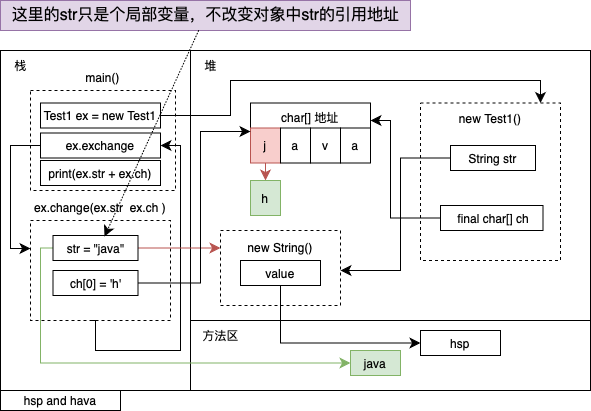

The diagram above was exported from draw.io. Its source (the exported page's mxGraphModel, read from the mxfile embedded in the PNG):
<mxGraphModel dx="563" dy="560" grid="1" gridSize="10" guides="1" tooltips="1" connect="1" arrows="1" fold="1" page="1" pageScale="1" pageWidth="3300" pageHeight="4681" math="0" shadow="0">
  <root>
    <mxCell id="0" />
    <mxCell id="1" parent="0" />
    <mxCell id="NFWL5VmNFsxCW8us5vdH-2" value="" style="rounded=0;whiteSpace=wrap;html=1;movable=1;resizable=1;rotatable=1;deletable=1;editable=1;locked=0;connectable=1;labelBackgroundColor=none;" vertex="1" parent="1">
      <mxGeometry x="300" y="1710" width="400" height="70" as="geometry" />
    </mxCell>
    <mxCell id="NFWL5VmNFsxCW8us5vdH-3" value="" style="rounded=0;whiteSpace=wrap;html=1;movable=1;resizable=1;rotatable=1;deletable=1;editable=1;locked=0;connectable=1;labelBackgroundColor=none;" vertex="1" parent="1">
      <mxGeometry x="300" y="1440" width="400" height="270" as="geometry" />
    </mxCell>
    <mxCell id="NFWL5VmNFsxCW8us5vdH-4" value="" style="rounded=0;whiteSpace=wrap;html=1;movable=1;resizable=1;rotatable=1;deletable=1;editable=1;locked=0;connectable=1;labelBackgroundColor=none;" vertex="1" parent="1">
      <mxGeometry x="110" y="1440" width="190" height="340" as="geometry" />
    </mxCell>
    <mxCell id="NFWL5VmNFsxCW8us5vdH-5" value="栈" style="text;html=1;align=center;verticalAlign=middle;resizable=0;points=[];autosize=1;strokeColor=none;fillColor=none;labelBackgroundColor=none;" vertex="1" parent="1">
      <mxGeometry x="110" y="1440" width="40" height="30" as="geometry" />
    </mxCell>
    <mxCell id="NFWL5VmNFsxCW8us5vdH-6" value="堆" style="text;html=1;align=center;verticalAlign=middle;resizable=0;points=[];autosize=1;strokeColor=none;fillColor=none;labelBackgroundColor=none;" vertex="1" parent="1">
      <mxGeometry x="300" y="1440" width="40" height="30" as="geometry" />
    </mxCell>
    <mxCell id="NFWL5VmNFsxCW8us5vdH-7" value="方法区" style="text;html=1;align=center;verticalAlign=middle;resizable=0;points=[];autosize=1;strokeColor=none;fillColor=none;labelBackgroundColor=none;" vertex="1" parent="1">
      <mxGeometry x="300" y="1710" width="60" height="30" as="geometry" />
    </mxCell>
    <mxCell id="NFWL5VmNFsxCW8us5vdH-8" value="new String()&lt;div&gt;&lt;br&gt;&lt;/div&gt;&lt;div&gt;&lt;br&gt;&lt;/div&gt;&lt;div&gt;&lt;br&gt;&lt;/div&gt;" style="rounded=0;whiteSpace=wrap;html=1;dashed=1;" vertex="1" parent="1">
      <mxGeometry x="330" y="1620" width="120" height="75" as="geometry" />
    </mxCell>
    <mxCell id="NFWL5VmNFsxCW8us5vdH-9" value="hsp" style="rounded=0;whiteSpace=wrap;html=1;" vertex="1" parent="1">
      <mxGeometry x="530" y="1720" width="80" height="25" as="geometry" />
    </mxCell>
    <mxCell id="NFWL5VmNFsxCW8us5vdH-10" style="edgeStyle=orthogonalEdgeStyle;rounded=0;orthogonalLoop=1;jettySize=auto;html=1;fontSize=12;startSize=8;endSize=8;" edge="1" parent="1" source="NFWL5VmNFsxCW8us5vdH-11" target="NFWL5VmNFsxCW8us5vdH-9">
      <mxGeometry relative="1" as="geometry">
        <Array as="points">
          <mxPoint x="390" y="1730" />
          <mxPoint x="390" y="1730" />
        </Array>
      </mxGeometry>
    </mxCell>
    <mxCell id="NFWL5VmNFsxCW8us5vdH-11" value="value" style="rounded=0;whiteSpace=wrap;html=1;" vertex="1" parent="1">
      <mxGeometry x="350" y="1650" width="80" height="25" as="geometry" />
    </mxCell>
    <mxCell id="NFWL5VmNFsxCW8us5vdH-12" value="&lt;div&gt;&lt;br&gt;&lt;/div&gt;char[] 地址&lt;div&gt;&lt;br&gt;&lt;/div&gt;&lt;div&gt;&lt;br&gt;&lt;/div&gt;&lt;div&gt;&lt;br&gt;&lt;/div&gt;" style="rounded=0;whiteSpace=wrap;html=1;" vertex="1" parent="1">
      <mxGeometry x="360" y="1492.5" width="120" height="57.5" as="geometry" />
    </mxCell>
    <mxCell id="NFWL5VmNFsxCW8us5vdH-13" value="new Test1()&lt;div&gt;&lt;div&gt;&lt;br&gt;&lt;/div&gt;&lt;div&gt;&lt;br&gt;&lt;/div&gt;&lt;div&gt;&lt;br&gt;&lt;/div&gt;&lt;/div&gt;&lt;div&gt;&lt;br&gt;&lt;/div&gt;&lt;div&gt;&lt;br&gt;&lt;/div&gt;&lt;div&gt;&lt;br&gt;&lt;/div&gt;&lt;div&gt;&lt;br&gt;&lt;/div&gt;&lt;div&gt;&lt;br&gt;&lt;/div&gt;&lt;div&gt;&lt;br&gt;&lt;/div&gt;" style="rounded=0;whiteSpace=wrap;html=1;dashed=1;" vertex="1" parent="1">
      <mxGeometry x="530" y="1492.5" width="140" height="157.5" as="geometry" />
    </mxCell>
    <mxCell id="NFWL5VmNFsxCW8us5vdH-14" value="String str" style="rounded=0;whiteSpace=wrap;html=1;" vertex="1" parent="1">
      <mxGeometry x="560" y="1535" width="85" height="25" as="geometry" />
    </mxCell>
    <mxCell id="NFWL5VmNFsxCW8us5vdH-15" style="edgeStyle=orthogonalEdgeStyle;rounded=0;orthogonalLoop=1;jettySize=auto;html=1;fontSize=12;startSize=8;endSize=8;" edge="1" parent="1" source="NFWL5VmNFsxCW8us5vdH-14" target="NFWL5VmNFsxCW8us5vdH-8">
      <mxGeometry relative="1" as="geometry">
        <Array as="points">
          <mxPoint x="510" y="1548" />
          <mxPoint x="510" y="1660" />
        </Array>
      </mxGeometry>
    </mxCell>
    <mxCell id="NFWL5VmNFsxCW8us5vdH-16" value="&amp;nbsp;final char[] ch" style="rounded=0;whiteSpace=wrap;html=1;" vertex="1" parent="1">
      <mxGeometry x="550" y="1595" width="102.5" height="25" as="geometry" />
    </mxCell>
    <mxCell id="NFWL5VmNFsxCW8us5vdH-17" style="edgeStyle=orthogonalEdgeStyle;rounded=0;orthogonalLoop=1;jettySize=auto;html=1;fontSize=12;startSize=8;endSize=8;" edge="1" parent="1" source="NFWL5VmNFsxCW8us5vdH-16" target="NFWL5VmNFsxCW8us5vdH-12">
      <mxGeometry relative="1" as="geometry">
        <Array as="points">
          <mxPoint x="500" y="1608" />
          <mxPoint x="500" y="1510" />
        </Array>
      </mxGeometry>
    </mxCell>
    <mxCell id="NFWL5VmNFsxCW8us5vdH-18" value="java" style="rounded=0;whiteSpace=wrap;html=1;fillColor=#d5e8d4;strokeColor=#82b366;" vertex="1" parent="1">
      <mxGeometry x="460" y="1740" width="50" height="25" as="geometry" />
    </mxCell>
    <mxCell id="NFWL5VmNFsxCW8us5vdH-19" value="hsp and hava" style="rounded=0;whiteSpace=wrap;html=1;" vertex="1" parent="1">
      <mxGeometry x="110" y="1780" width="120" height="20" as="geometry" />
    </mxCell>
    <mxCell id="NFWL5VmNFsxCW8us5vdH-20" style="edgeStyle=none;curved=1;rounded=0;orthogonalLoop=1;jettySize=auto;html=1;fontSize=12;startSize=8;endSize=8;fillColor=#f8cecc;strokeColor=#b85450;" edge="1" parent="1" source="NFWL5VmNFsxCW8us5vdH-21" target="NFWL5VmNFsxCW8us5vdH-35">
      <mxGeometry relative="1" as="geometry" />
    </mxCell>
    <mxCell id="NFWL5VmNFsxCW8us5vdH-21" value="j" style="rounded=0;whiteSpace=wrap;html=1;fillColor=#f8cecc;strokeColor=#b85450;" vertex="1" parent="1">
      <mxGeometry x="360" y="1517.5" width="30" height="35" as="geometry" />
    </mxCell>
    <mxCell id="NFWL5VmNFsxCW8us5vdH-22" value="a" style="rounded=0;whiteSpace=wrap;html=1;" vertex="1" parent="1">
      <mxGeometry x="390" y="1517.5" width="30" height="35" as="geometry" />
    </mxCell>
    <mxCell id="NFWL5VmNFsxCW8us5vdH-23" value="v" style="rounded=0;whiteSpace=wrap;html=1;" vertex="1" parent="1">
      <mxGeometry x="420" y="1517.5" width="30" height="35" as="geometry" />
    </mxCell>
    <mxCell id="NFWL5VmNFsxCW8us5vdH-24" value="a" style="rounded=0;whiteSpace=wrap;html=1;" vertex="1" parent="1">
      <mxGeometry x="450" y="1517.5" width="30" height="35" as="geometry" />
    </mxCell>
    <mxCell id="NFWL5VmNFsxCW8us5vdH-25" value="main()&lt;div&gt;&lt;br&gt;&lt;/div&gt;&lt;div&gt;&lt;br&gt;&lt;/div&gt;&lt;div&gt;&lt;br&gt;&lt;/div&gt;&lt;div&gt;&lt;br&gt;&lt;/div&gt;&lt;div&gt;&lt;br&gt;&lt;/div&gt;&lt;div&gt;&lt;br&gt;&lt;/div&gt;&lt;div&gt;&lt;br&gt;&lt;/div&gt;&lt;div&gt;&lt;br&gt;&lt;/div&gt;&lt;div&gt;&lt;br&gt;&lt;/div&gt;" style="rounded=0;whiteSpace=wrap;html=1;dashed=1;fillColor=none;" vertex="1" parent="1">
      <mxGeometry x="140" y="1480" width="145" height="100" as="geometry" />
    </mxCell>
    <mxCell id="NFWL5VmNFsxCW8us5vdH-26" style="edgeStyle=orthogonalEdgeStyle;rounded=0;orthogonalLoop=1;jettySize=auto;html=1;fontSize=12;startSize=8;endSize=8;" edge="1" parent="1" source="NFWL5VmNFsxCW8us5vdH-27" target="NFWL5VmNFsxCW8us5vdH-13">
      <mxGeometry relative="1" as="geometry">
        <Array as="points">
          <mxPoint x="340" y="1505" />
          <mxPoint x="340" y="1470" />
          <mxPoint x="650" y="1470" />
        </Array>
      </mxGeometry>
    </mxCell>
    <mxCell id="NFWL5VmNFsxCW8us5vdH-27" value="Test1 ex = new Test1" style="rounded=0;whiteSpace=wrap;html=1;" vertex="1" parent="1">
      <mxGeometry x="150" y="1492.5" width="120" height="25" as="geometry" />
    </mxCell>
    <mxCell id="NFWL5VmNFsxCW8us5vdH-28" style="edgeStyle=orthogonalEdgeStyle;rounded=0;orthogonalLoop=1;jettySize=auto;html=1;entryX=0;entryY=0.5;entryDx=0;entryDy=0;fontSize=12;startSize=8;endSize=8;fillColor=#d5e8d4;strokeColor=#82b366;" edge="1" parent="1" source="NFWL5VmNFsxCW8us5vdH-32" target="NFWL5VmNFsxCW8us5vdH-18">
      <mxGeometry relative="1" as="geometry">
        <Array as="points">
          <mxPoint x="150" y="1638" />
          <mxPoint x="150" y="1753" />
        </Array>
      </mxGeometry>
    </mxCell>
    <mxCell id="NFWL5VmNFsxCW8us5vdH-29" style="edgeStyle=orthogonalEdgeStyle;rounded=0;orthogonalLoop=1;jettySize=auto;html=1;fontSize=12;startSize=8;endSize=8;" edge="1" parent="1" target="NFWL5VmNFsxCW8us5vdH-37">
      <mxGeometry relative="1" as="geometry">
        <mxPoint x="200" y="1710" as="sourcePoint" />
        <Array as="points">
          <mxPoint x="205" y="1710" />
          <mxPoint x="205" y="1740" />
          <mxPoint x="290" y="1740" />
          <mxPoint x="290" y="1535" />
        </Array>
      </mxGeometry>
    </mxCell>
    <mxCell id="NFWL5VmNFsxCW8us5vdH-30" value="ex.change(ex.str &amp;nbsp;ex.ch )&lt;div&gt;&lt;br&gt;&lt;/div&gt;&lt;div&gt;&lt;br&gt;&lt;div&gt;&lt;br&gt;&lt;/div&gt;&lt;div&gt;&lt;br&gt;&lt;/div&gt;&lt;div&gt;&lt;br&gt;&lt;/div&gt;&lt;div&gt;&lt;br&gt;&lt;/div&gt;&lt;div&gt;&lt;br&gt;&lt;/div&gt;&lt;div&gt;&lt;br&gt;&lt;/div&gt;&lt;div&gt;&lt;br&gt;&lt;/div&gt;&lt;/div&gt;" style="rounded=0;whiteSpace=wrap;html=1;dashed=1;fillColor=none;" vertex="1" parent="1">
      <mxGeometry x="140" y="1610" width="140" height="100" as="geometry" />
    </mxCell>
    <mxCell id="NFWL5VmNFsxCW8us5vdH-31" style="edgeStyle=orthogonalEdgeStyle;rounded=0;orthogonalLoop=1;jettySize=auto;html=1;fontSize=12;startSize=8;endSize=8;fillColor=#f8cecc;strokeColor=#b85450;" edge="1" parent="1" source="NFWL5VmNFsxCW8us5vdH-32" target="NFWL5VmNFsxCW8us5vdH-8">
      <mxGeometry relative="1" as="geometry">
        <Array as="points">
          <mxPoint x="350" y="1638" />
          <mxPoint x="350" y="1638" />
        </Array>
      </mxGeometry>
    </mxCell>
    <mxCell id="NFWL5VmNFsxCW8us5vdH-32" value="str = &quot;java&quot;" style="rounded=0;whiteSpace=wrap;html=1;" vertex="1" parent="1">
      <mxGeometry x="162.5" y="1625" width="85" height="25" as="geometry" />
    </mxCell>
    <mxCell id="NFWL5VmNFsxCW8us5vdH-33" style="edgeStyle=orthogonalEdgeStyle;rounded=0;orthogonalLoop=1;jettySize=auto;html=1;fontSize=12;startSize=8;endSize=8;" edge="1" parent="1" source="NFWL5VmNFsxCW8us5vdH-34" target="NFWL5VmNFsxCW8us5vdH-12">
      <mxGeometry relative="1" as="geometry">
        <Array as="points">
          <mxPoint x="310" y="1673" />
          <mxPoint x="310" y="1521" />
        </Array>
      </mxGeometry>
    </mxCell>
    <mxCell id="NFWL5VmNFsxCW8us5vdH-34" value="ch[0] = 'h'" style="rounded=0;whiteSpace=wrap;html=1;" vertex="1" parent="1">
      <mxGeometry x="162.5" y="1660" width="85" height="25" as="geometry" />
    </mxCell>
    <mxCell id="NFWL5VmNFsxCW8us5vdH-35" value="h" style="rounded=0;whiteSpace=wrap;html=1;fillColor=#d5e8d4;strokeColor=#82b366;" vertex="1" parent="1">
      <mxGeometry x="360" y="1570" width="30" height="35" as="geometry" />
    </mxCell>
    <mxCell id="NFWL5VmNFsxCW8us5vdH-36" style="edgeStyle=orthogonalEdgeStyle;rounded=0;orthogonalLoop=1;jettySize=auto;html=1;fontSize=12;startSize=8;endSize=8;" edge="1" parent="1" source="NFWL5VmNFsxCW8us5vdH-37" target="NFWL5VmNFsxCW8us5vdH-30">
      <mxGeometry relative="1" as="geometry">
        <mxPoint x="30" y="1530" as="targetPoint" />
        <Array as="points">
          <mxPoint x="120" y="1535" />
          <mxPoint x="120" y="1638" />
        </Array>
      </mxGeometry>
    </mxCell>
    <mxCell id="NFWL5VmNFsxCW8us5vdH-37" value="ex.exchange" style="rounded=0;whiteSpace=wrap;html=1;" vertex="1" parent="1">
      <mxGeometry x="150" y="1522.5" width="120" height="25" as="geometry" />
    </mxCell>
    <mxCell id="NFWL5VmNFsxCW8us5vdH-38" value="print(ex.str + ex.ch)" style="rounded=0;whiteSpace=wrap;html=1;" vertex="1" parent="1">
      <mxGeometry x="150" y="1550" width="120" height="25" as="geometry" />
    </mxCell>
    <mxCell id="NFWL5VmNFsxCW8us5vdH-39" value="这里的str只是个局部变量，不改变对象中str的引用地址" style="text;html=1;align=center;verticalAlign=middle;resizable=0;points=[];autosize=1;fontSize=16;fillColor=#e1d5e7;strokeColor=#9673a6;" vertex="1" parent="1">
      <mxGeometry x="110" y="1390" width="410" height="30" as="geometry" />
    </mxCell>
    <mxCell id="NFWL5VmNFsxCW8us5vdH-40" style="edgeStyle=none;curved=1;rounded=0;orthogonalLoop=1;jettySize=auto;html=1;entryX=0.606;entryY=0.04;entryDx=0;entryDy=0;entryPerimeter=0;fontSize=12;startSize=8;endSize=8;dashed=1;dashPattern=1 2;" edge="1" parent="1" source="NFWL5VmNFsxCW8us5vdH-39" target="NFWL5VmNFsxCW8us5vdH-32">
      <mxGeometry relative="1" as="geometry" />
    </mxCell>
  </root>
</mxGraphModel>